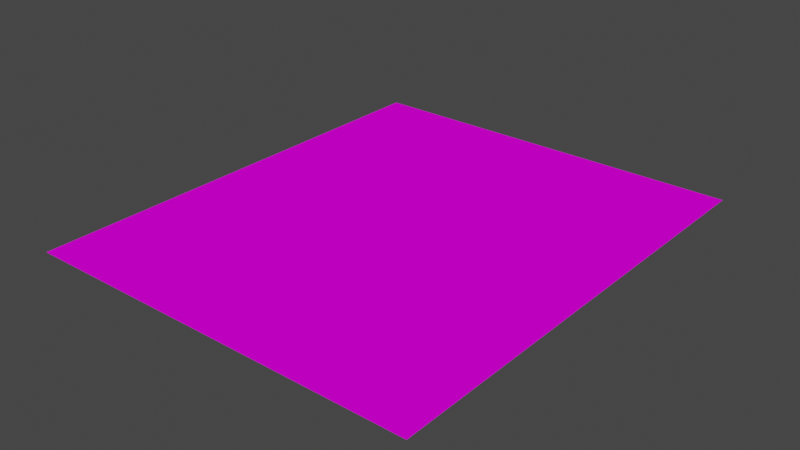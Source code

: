# Source: ring_v2.blend  (saved by Blender 2.80.75; exported with 4.5.12 LTS)
import bpy
from mathutils import Matrix  # noqa: F401  (used for matrix-valued properties, if any)

bpy.ops.wm.read_factory_settings(use_empty=True)
scene = bpy.context.scene
scene.name = 'Scene'

# ---- collections
col_collection = bpy.data.collections.new('Collection'); scene.collection.children.link(col_collection)

# ---- images (referenced by path relative to the original .blend; pixels are not part of the script)
import os
ASSET_DIR = os.environ.get("B2B_ASSET_DIR", "")  # directory of the original .blend (textures are referenced by path, not embedded)
HERE = os.path.dirname(os.path.abspath(__file__))  # packed textures are extracted next to this script under _unpacked/

def load_image(name, relpath, width, height, colorspace="sRGB"):
    """Load a texture the original file referenced (path relative to the .blend, or extracted next to this script)."""
    p = next((c for c in (os.path.join(HERE, relpath), os.path.join(ASSET_DIR, relpath)) if relpath and os.path.exists(c)), "")
    if p:
        img = bpy.data.images.load(p, check_existing=True)
        img.name = name
    else:  # same state as the original file: an image datablock whose file is absent (Cycles renders it pink)
        img = bpy.data.images.new(name, width, height)
        img.source = "FILE"
        img.filepath = "//" + (relpath or name)
    img.colorspace_settings.name = colorspace
    return img
img_circuit_lab_the_construct_2020_png = load_image('Circuit_lab_The_Construct_2020.png', 'Circuit_lab_The_Construct_2020.png', 1024, 1024, 'sRGB')

# ---- materials (node trees are filled in below, after node groups)
mat_material_001 = bpy.data.materials.new('Material.001')
mat_material_001.use_transparent_shadow = False

# ---- material node trees
mat_material_001.use_nodes = True; mat_material_001.node_tree.nodes.clear()
_N = mat_material_001.node_tree.nodes; _L = mat_material_001.node_tree.links
n0 = _N.new('ShaderNodeOutputMaterial'); n0.name = 'Material Output'; n0.location = (300, 300)
n1 = _N.new('ShaderNodeBsdfPrincipled'); n1.name = 'Principled BSDF'; n1.location = (10, 300)
n1.distribution = 'GGX'
n1.subsurface_method = 'BURLEY'
n1.inputs[2].default_value = 0.0
n1.inputs[3].default_value = 1.45
n1.inputs[13].default_value = 0.0
n1.inputs[20].default_value = 0.0
n1.inputs[27].default_value = (0.0, 0.0, 0.0, 1.0)
n1.inputs[28].default_value = 1.0
n2 = _N.new('ShaderNodeTexImage'); n2.name = 'Image Texture'; n2.location = (-280, 280)
n2.image = img_circuit_lab_the_construct_2020_png
_L.new(n1.outputs[0], n0.inputs[0])
_L.new(n2.outputs[0], n1.inputs[0])
n0.is_active_output = True

# ---- world
world_world = bpy.data.worlds.new('World'); scene.world = world_world
world_world.use_nodes = True; world_world.node_tree.nodes.clear()
_N = world_world.node_tree.nodes; _L = world_world.node_tree.links
n0 = _N.new('ShaderNodeOutputWorld'); n0.name = 'World Output'; n0.location = (300, 300)
n1 = _N.new('ShaderNodeBackground'); n1.name = 'Background'; n1.location = (10, 300)
n1.inputs[0].default_value = (0.05088, 0.05088, 0.05088, 1.0)
_L.new(n1.outputs[0], n0.inputs[0])
n0.is_active_output = True
world_world.color = (0.05088, 0.05088, 0.05088)
world_world.use_sun_shadow = False
world_world.sun_shadow_jitter_overblur = 0.0

# ---- meshes
me_plane = bpy.data.meshes.new('Plane')
me_plane.from_pydata([(-1.0, -1.0, 0.0), (1.0, -1.0, 0.0), (-1.0, 1.0, 0.0), (1.0, 1.0, 0.0)], [], [(0, 1, 3, 2)])
_uv = me_plane.uv_layers.new(name='UVMap')
_uv.uv.foreach_set('vector', [0.0, 0.0, 1.0, 0.0, 1.0, 1.0, 0.0, 1.0])
me_plane.materials.append(mat_material_001)
me_plane.use_remesh_preserve_volume = False
me_plane.use_remesh_preserve_attributes = False
me_plane.use_mirror_vertex_groups = False
me_plane.update()

# ---- objects
ob_plane = bpy.data.objects.new('Plane', me_plane)

# ---- transforms, parenting, visibility, modifiers, constraints
ob_plane.location = (0.0, 0.0, 0.0)
ob_plane.scale = (0.9, 1.05, 0.5)
ob_plane.lineart.crease_threshold = 0.0

# ---- collection membership
col_collection.objects.link(ob_plane)

# ---- scene / render settings (as saved in the file)
scene.frame_start = 1; scene.frame_end = 250; scene.frame_set(1)
scene.render.engine = 'BLENDER_EEVEE_NEXT'
scene.cycles.use_denoising = False
scene.cycles.samples = 128
scene.cycles.sampling_pattern = 'TABULATED_SOBOL'
scene.cycles.use_adaptive_sampling = False
scene.cycles.use_light_tree = False
scene.view_settings.view_transform = 'Filmic'
bpy.context.view_layer.update()

# ---- added for rendering (the .blend has no active camera and no usable light): camera, sun
cam_auto = bpy.data.cameras.new('AutoCamera')
cam_auto.lens = 50.0
cam_auto.sensor_width = 36.0
cam_auto.clip_end = 1000.0
ob_auto_camera = bpy.data.objects.new('AutoCamera', cam_auto)
scene.collection.objects.link(ob_auto_camera)
ob_auto_camera.location = (2.55904, -3.07085, 2.04724)
ob_auto_camera.rotation_euler = (1.09748, -7.21219e-08, 0.694738)
scene.camera = ob_auto_camera
light_auto_sun = bpy.data.lights.new('AutoSun', 'SUN')
light_auto_sun.energy = 3.0
light_auto_sun.angle = 0.0523599
ob_auto_sun = bpy.data.objects.new('AutoSun', light_auto_sun)
scene.collection.objects.link(ob_auto_sun)
ob_auto_sun.rotation_euler = (0.872665, 0.174533, 0.523599)
bpy.context.view_layer.update()

